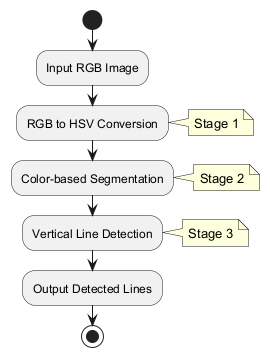

The diagram above was rendered by PlantUML. Its source (embedded in the PNG):
@startuml
start
:Input RGB Image;
:RGB to HSV Conversion;
note right: Stage 1
:Color-based Segmentation;
note right: Stage 2  
:Vertical Line Detection;
note right: Stage 3
:Output Detected Lines;
stop
@enduml